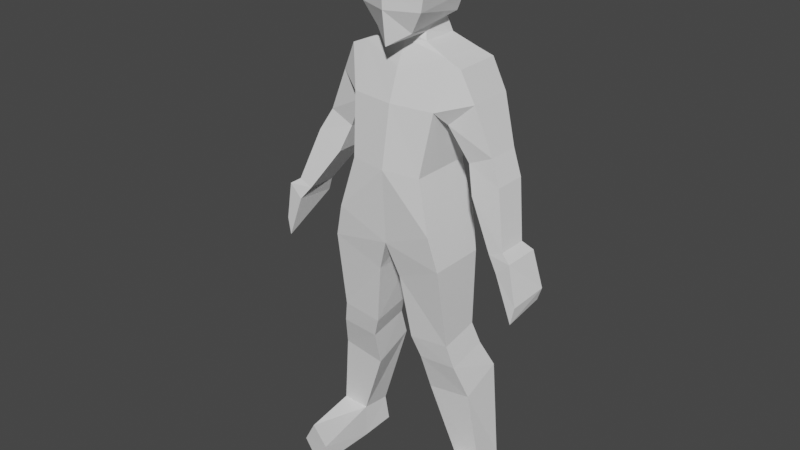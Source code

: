 # Source: spacesuit001.blend  (saved by Blender 3.4.6; exported with 4.5.12 LTS)
import bpy
from mathutils import Matrix  # noqa: F401  (used for matrix-valued properties, if any)

bpy.ops.wm.read_factory_settings(use_empty=True)
scene = bpy.context.scene
scene.name = 'Scene'

# ---- collections
col_collection = bpy.data.collections.new('Collection'); scene.collection.children.link(col_collection)

# ---- world
world_world = bpy.data.worlds.new('World'); scene.world = world_world
world_world.use_nodes = True; world_world.node_tree.nodes.clear()
_N = world_world.node_tree.nodes; _L = world_world.node_tree.links
n0 = _N.new('ShaderNodeOutputWorld'); n0.name = 'World Output'; n0.location = (300, 300)
n1 = _N.new('ShaderNodeBackground'); n1.name = 'Background'; n1.location = (10, 300)
n1.inputs[0].default_value = (0.05088, 0.05088, 0.05088, 1.0)
_L.new(n1.outputs[0], n0.inputs[0])
n0.is_active_output = True
world_world.color = (0.05088, 0.05088, 0.05088)
world_world.use_sun_shadow = False
world_world.sun_shadow_jitter_overblur = 0.0

# ---- meshes
me_cube_001 = bpy.data.meshes.new('Cube.001')
me_cube_001.from_pydata([(-0.3671, -0.1985, 3.353), (-0.3671, -0.05911, 3.721), (-0.3522, 0.3922, 3.374), (-0.3671, 0.3079, 3.718), (0.0, -0.3294, 2.853), (0.0, 0.235, 2.856), (-0.3124, 0.235, 2.856), (-0.3124, -0.2851, 2.856), (0.0, 0.3572, 3.355), (0.0, 0.3626, 3.6), (0.0, -0.2428, 3.35), (0.0, -0.1503, 3.603), (0.0, -0.2942, 2.236), (0.0, 0.266, 2.346), (-0.4264, 0.2441, 2.428), (-0.4264, -0.3216, 2.428), (-0.09679, -0.245, 1.96), (-0.09679, 0.1712, 1.96), (-0.5004, 0.1894, 2.147), (-0.5004, -0.2942, 2.147), (-0.1752, -0.1919, 1.417), (-0.1752, 0.1404, 1.482), (-0.5184, 0.1469, 1.518), (-0.5184, -0.1854, 1.453), (-0.2433, -0.1528, 1.233), (-0.2433, 0.1922, 1.306), (-0.5676, 0.1962, 1.329), (-0.5676, -0.1488, 1.255), (-0.4941, 0.002666, 0.3016), (-0.4941, 0.2659, 0.2674), (-0.7303, 0.2666, 0.2765), (-0.7303, 0.00333, 0.3107), (-0.6431, 0.2948, 1.101), (-0.6431, -0.04959, 0.9624), (-0.2702, -0.05368, 0.9065), (-0.2702, 0.2907, 1.045), (-0.1699, -0.03253, 3.8), (-0.1699, 0.2741, 3.8), (0.0, 0.3061, 3.8), (0.0, -0.06451, 3.8), (-0.1387, -0.000616, 3.856), (-0.1387, 0.2238, 3.956), (0.0, 0.2541, 3.939), (0.0, -0.05749, 3.856), (-0.417, -0.0864, 3.242), (-0.4979, -0.06177, 3.665), (-0.4163, 0.3383, 3.242), (-0.4826, 0.3467, 3.662), (-0.611, -0.04082, 3.425), (-0.6103, 0.3383, 3.425), (-0.5664, -0.02558, 2.967), (-0.5664, 0.2441, 2.967), (-0.7683, -0.02558, 3.058), (-0.7683, 0.2441, 3.058), (-0.6439, -0.0863, 2.749), (-0.6439, 0.201, 2.749), (-0.8669, -0.07263, 2.871), (-0.8669, 0.201, 2.871), (-0.8815, -0.1846, 2.395), (-0.8815, 0.06106, 2.395), (-0.9964, -0.1846, 2.446), (-0.9964, 0.06106, 2.446), (-0.4673, -0.02882, 0.03193), (-0.4673, 0.2816, 0.04343), (-0.8181, 0.282, 0.04989), (-0.8181, -0.02835, 0.03839), (-0.7636, -0.3901, 0.1984), (-0.4598, -0.5578, 0.2153), (-0.8323, -0.4219, 0.04434), (-0.4523, -0.6444, 0.06594), (-0.9711, -0.2169, 2.28), (-1.079, -0.2165, 2.391), (-1.079, 0.09296, 2.391), (-0.9415, 0.0904, 2.268), (-1.11, -0.2137, 1.907), (-1.139, -0.2092, 2.054), (-1.19, 0.06434, 2.122), (-1.156, 0.06223, 2.015), (-0.1566, -0.1817, 3.884), (-0.2239, 0.2464, 3.972), (0.0, -0.2822, 3.783), (0.0, 0.3577, 4.0), (-0.2626, -0.2155, 4.057), (-0.2626, 0.2687, 4.102), (0.0, -0.3155, 4.054), (0.0, 0.3933, 4.135), (-0.2899, -0.2155, 4.216), (-0.2899, 0.2792, 4.275), (0.0, -0.3234, 4.219), (0.0, 0.3996, 4.345), (-0.2795, -0.1987, 4.392), (-0.2743, 0.226, 4.474), (0.0, -0.2867, 4.4), (0.0, 0.3322, 4.534), (-0.14, -0.1035, 4.56), (-0.14, 0.113, 4.585), (0.0, -0.1391, 4.584), (0.0, 0.1486, 4.609), (0.3671, -0.1985, 3.353), (0.3671, -0.05911, 3.721), (0.3522, 0.3922, 3.374), (0.3671, 0.3079, 3.718), (0.3124, 0.235, 2.856), (0.3124, -0.2851, 2.856), (0.4264, 0.2441, 2.428), (0.4264, -0.3216, 2.428), (0.09679, -0.245, 1.96), (0.09679, 0.1712, 1.96), (0.5004, 0.1894, 2.147), (0.5004, -0.2942, 2.147), (0.1752, -0.1919, 1.417), (0.1752, 0.1404, 1.482), (0.5184, 0.1469, 1.518), (0.5184, -0.1854, 1.453), (0.2433, -0.1528, 1.233), (0.2433, 0.1922, 1.306), (0.5676, 0.1962, 1.329), (0.5676, -0.1488, 1.255), (0.4941, 0.002666, 0.3016), (0.4941, 0.2659, 0.2674), (0.7303, 0.2666, 0.2765), (0.7303, 0.00333, 0.3107), (0.6431, 0.2948, 1.101), (0.6431, -0.04959, 0.9624), (0.2702, -0.05368, 0.9065), (0.2702, 0.2907, 1.045), (0.1699, -0.03253, 3.8), (0.1699, 0.2741, 3.8), (0.1387, -0.000616, 3.856), (0.1387, 0.2238, 3.956), (0.417, -0.0864, 3.242), (0.4979, -0.06177, 3.665), (0.4163, 0.3383, 3.242), (0.4826, 0.3467, 3.662), (0.611, -0.04082, 3.425), (0.6103, 0.3383, 3.425), (0.5664, -0.02558, 2.967), (0.5664, 0.2441, 2.967), (0.7683, -0.02558, 3.058), (0.7683, 0.2441, 3.058), (0.6439, -0.0863, 2.749), (0.6439, 0.201, 2.749), (0.8669, -0.07263, 2.871), (0.8669, 0.201, 2.871), (0.8815, -0.1846, 2.395), (0.8815, 0.06106, 2.395), (0.9964, -0.1846, 2.446), (0.9964, 0.06106, 2.446), (0.4673, -0.02882, 0.03193), (0.4673, 0.2816, 0.04343), (0.8181, 0.282, 0.04989), (0.8181, -0.02835, 0.03839), (0.7636, -0.3901, 0.1984), (0.4598, -0.5578, 0.2153), (0.8323, -0.4219, 0.04434), (0.4523, -0.6444, 0.06594), (0.9711, -0.2169, 2.28), (1.079, -0.2165, 2.391), (1.079, 0.09296, 2.391), (0.9415, 0.0904, 2.268), (1.11, -0.2137, 1.907), (1.139, -0.2092, 2.054), (1.19, 0.06434, 2.122), (1.156, 0.06223, 2.015), (0.1566, -0.1817, 3.884), (0.2239, 0.2464, 3.972), (0.2626, -0.2155, 4.057), (0.2626, 0.2687, 4.102), (0.2899, -0.2155, 4.216), (0.2899, 0.2792, 4.275), (0.2795, -0.1987, 4.392), (0.2743, 0.226, 4.474), (0.14, -0.1035, 4.56), (0.14, 0.113, 4.585)], [], [(0, 1, 45), (4, 7, 15, 12), (14, 13, 17, 18), (10, 11, 1, 0), (10, 0, 7, 4), (3, 1, 36, 37), (0, 2, 6, 7), (2, 8, 5, 6), (6, 5, 13, 14), (2, 3, 9, 8), (7, 6, 14, 15), (18, 17, 21, 22), (15, 14, 18, 19), (12, 15, 19, 16), (13, 12, 16, 17), (21, 20, 24, 25), (17, 16, 20, 21), (19, 18, 22, 23), (16, 19, 23, 20), (33, 32, 30, 31), (23, 22, 26, 27), (20, 23, 27, 24), (22, 21, 25, 26), (30, 29, 63, 64), (34, 33, 31, 28), (32, 35, 29, 30), (35, 34, 28, 29), (25, 24, 34, 35), (26, 25, 35, 32), (24, 27, 33, 34), (27, 26, 32, 33), (36, 39, 43, 40), (9, 3, 37, 38), (1, 11, 39, 36), (42, 41, 79, 81), (38, 37, 41, 42), (37, 36, 40, 41), (47, 2, 46, 49), (1, 3, 47, 45), (3, 2, 47), (48, 49, 53, 52), (2, 0, 44, 46), (45, 47, 49, 48), (0, 45, 48, 44), (51, 50, 54, 55), (49, 46, 51, 53), (44, 48, 52, 50), (46, 44, 50, 51), (56, 57, 61, 60), (53, 51, 55, 57), (52, 53, 57, 56), (50, 52, 56, 54), (59, 58, 70, 73), (54, 56, 60, 58), (55, 54, 58, 59), (57, 55, 59, 61), (64, 63, 62, 65), (29, 28, 62, 63), (31, 30, 64, 65), (28, 31, 66, 67), (67, 66, 68, 69), (31, 65, 68, 66), (65, 62, 69, 68), (62, 28, 67, 69), (73, 70, 74, 77), (61, 59, 73, 72), (60, 61, 72, 71), (58, 60, 71, 70), (74, 75, 76, 77), (72, 73, 77, 76), (71, 72, 76, 75), (70, 71, 75, 74), (78, 80, 84, 82), (41, 40, 78, 79), (40, 43, 80, 78), (85, 83, 87, 89), (81, 79, 83, 85), (79, 78, 82, 83), (86, 88, 92, 90), (83, 82, 86, 87), (82, 84, 88, 86), (90, 92, 96, 94), (89, 87, 91, 93), (87, 86, 90, 91), (97, 95, 94, 96), (93, 91, 95, 97), (91, 90, 94, 95), (98, 131, 99), (4, 12, 105, 103), (104, 108, 107, 13), (10, 98, 99, 11), (10, 4, 103, 98), (101, 127, 126, 99), (98, 103, 102, 100), (100, 102, 5, 8), (102, 104, 13, 5), (100, 8, 9, 101), (103, 105, 104, 102), (108, 112, 111, 107), (105, 109, 108, 104), (12, 106, 109, 105), (13, 107, 106, 12), (111, 115, 114, 110), (107, 111, 110, 106), (109, 113, 112, 108), (106, 110, 113, 109), (123, 121, 120, 122), (113, 117, 116, 112), (110, 114, 117, 113), (112, 116, 115, 111), (120, 150, 149, 119), (124, 118, 121, 123), (122, 120, 119, 125), (125, 119, 118, 124), (115, 125, 124, 114), (116, 122, 125, 115), (114, 124, 123, 117), (117, 123, 122, 116), (126, 128, 43, 39), (9, 38, 127, 101), (99, 126, 39, 11), (42, 81, 165, 129), (38, 42, 129, 127), (127, 129, 128, 126), (133, 135, 132, 100), (99, 131, 133, 101), (101, 133, 100), (134, 138, 139, 135), (100, 132, 130, 98), (131, 134, 135, 133), (98, 130, 134, 131), (137, 141, 140, 136), (135, 139, 137, 132), (130, 136, 138, 134), (132, 137, 136, 130), (142, 146, 147, 143), (139, 143, 141, 137), (138, 142, 143, 139), (136, 140, 142, 138), (145, 159, 156, 144), (140, 144, 146, 142), (141, 145, 144, 140), (143, 147, 145, 141), (150, 151, 148, 149), (119, 149, 148, 118), (121, 151, 150, 120), (118, 153, 152, 121), (153, 155, 154, 152), (121, 152, 154, 151), (151, 154, 155, 148), (148, 155, 153, 118), (159, 163, 160, 156), (147, 158, 159, 145), (146, 157, 158, 147), (144, 156, 157, 146), (160, 163, 162, 161), (158, 162, 163, 159), (157, 161, 162, 158), (156, 160, 161, 157), (164, 166, 84, 80), (129, 165, 164, 128), (128, 164, 80, 43), (85, 89, 169, 167), (81, 85, 167, 165), (165, 167, 166, 164), (168, 170, 92, 88), (167, 169, 168, 166), (166, 168, 88, 84), (170, 172, 96, 92), (89, 93, 171, 169), (169, 171, 170, 168), (97, 96, 172, 173), (93, 97, 173, 171), (171, 173, 172, 170)])
_uv = me_cube_001.uv_layers.new(name='UVMap')
_uv.uv.foreach_set('vector', [0.4278, 0.08312, 0.3582, 0.08278, 0.3684, 0.05877, 0.5214, 0.1508, 0.5201, 0.0933, 0.5991, 0.07237, 0.6336, 0.1505, 0.7033, 0.4675, 0.6881, 0.3892, 0.6179, 0.407, 0.6521, 0.4811, 0.4291, 0.1507, 0.3813, 0.1505, 0.3582, 0.08278, 0.4278, 0.08312, 0.4291, 0.1507, 0.4278, 0.08312, 0.5201, 0.0933, 0.5214, 0.1508, 0.3001, 0.05184, 0.3556, 0.07133, 0.3384, 0.1078, 0.292, 0.09155, 0.04713, 0.6114, 0.1512, 0.6185, 0.1264, 0.5233, 0.03473, 0.5203, 0.8759, 0.4539, 0.8727, 0.3892, 0.782, 0.3892, 0.782, 0.4466, 0.782, 0.4466, 0.782, 0.3892, 0.6881, 0.3892, 0.7033, 0.4675, 0.8759, 0.4539, 0.9397, 0.4567, 0.9175, 0.3892, 0.8727, 0.3892, 0.03473, 0.5203, 0.1264, 0.5233, 0.1305, 0.4506, 0.03082, 0.4473, 0.6521, 0.4811, 0.6179, 0.407, 0.5305, 0.4214, 0.537, 0.4844, 0.03082, 0.4473, 0.1305, 0.4506, 0.1226, 0.4003, 0.0373, 0.3974, 0.6336, 0.1505, 0.5991, 0.07237, 0.65, 0.05861, 0.6834, 0.1325, 0.1692, 0.01658, 0.2678, 0.03187, 0.2587, 0.08483, 0.1853, 0.08414, 0.1899, 0.1679, 0.2484, 0.1769, 0.2413, 0.2096, 0.1805, 0.1984, 0.1853, 0.08414, 0.2587, 0.08483, 0.2484, 0.1769, 0.1899, 0.1679, 0.0373, 0.3974, 0.1226, 0.4003, 0.1187, 0.2891, 0.0605, 0.2758, 0.6834, 0.1325, 0.65, 0.05861, 0.7751, 0.05476, 0.7818, 0.1178, 0.08734, 0.1893, 0.1473, 0.2156, 0.1471, 0.07061, 0.1005, 0.07511, 0.0605, 0.2758, 0.1187, 0.2891, 0.1285, 0.2558, 0.06813, 0.2408, 0.7818, 0.1178, 0.7751, 0.05476, 0.8107, 0.04556, 0.8149, 0.1051, 0.537, 0.4844, 0.5305, 0.4214, 0.4979, 0.4339, 0.502, 0.4935, 0.3318, 0.5709, 0.3329, 0.6117, 0.3727, 0.6178, 0.3705, 0.5557, 0.8729, 0.09977, 0.8626, 0.03128, 0.981, 0.01493, 0.9826, 0.0583, 0.4594, 0.5073, 0.4492, 0.4389, 0.3067, 0.48, 0.3084, 0.5233, 0.1627, 0.2422, 0.2232, 0.2691, 0.2124, 0.3746, 0.1659, 0.3802, 0.1805, 0.1984, 0.2413, 0.2096, 0.2232, 0.2691, 0.1627, 0.2422, 0.502, 0.4935, 0.4979, 0.4339, 0.4492, 0.4389, 0.4594, 0.5073, 0.8149, 0.1051, 0.8107, 0.04556, 0.8626, 0.03128, 0.8729, 0.09977, 0.06813, 0.2408, 0.1285, 0.2558, 0.1473, 0.2156, 0.08734, 0.1893, 0.3433, 0.1189, 0.3438, 0.1502, 0.3334, 0.1502, 0.3325, 0.1246, 0.9175, 0.3892, 0.9397, 0.4567, 0.955, 0.4204, 0.9547, 0.3892, 0.3582, 0.08278, 0.3813, 0.1505, 0.3438, 0.1502, 0.3433, 0.1189, 0.8074, 0.8325, 0.7981, 0.875, 0.805, 0.901, 0.8391, 0.8325, 0.9547, 0.3892, 0.955, 0.4204, 0.9839, 0.4147, 0.9807, 0.3892, 0.291, 0.09523, 0.3382, 0.1094, 0.3301, 0.1188, 0.2899, 0.1272, 0.4143, 0.9103, 0.3698, 0.9624, 0.3387, 0.9618, 0.3565, 0.9073, 0.3556, 0.07133, 0.3001, 0.05184, 0.3021, 0.02748, 0.3648, 0.04632, 0.9397, 0.4567, 0.8759, 0.4539, 0.9291, 0.4779, 0.09184, 0.8143, 0.08123, 0.7432, 0.1587, 0.7497, 0.1663, 0.8003, 0.4522, 0.6624, 0.4231, 0.7752, 0.4042, 0.7486, 0.4218, 0.6668, 0.04261, 0.8256, 0.03045, 0.7491, 0.08123, 0.7432, 0.09184, 0.8143, 0.3729, 0.8295, 0.4242, 0.8866, 0.3678, 0.8844, 0.3491, 0.8319, 0.3576, 0.6721, 0.3466, 0.724, 0.2994, 0.7262, 0.3112, 0.6709, 0.3565, 0.9073, 0.3387, 0.9618, 0.2722, 0.9575, 0.2713, 0.9099, 0.3491, 0.8319, 0.3678, 0.8844, 0.2822, 0.8842, 0.2831, 0.8366, 0.4218, 0.6668, 0.4042, 0.7486, 0.3466, 0.724, 0.3576, 0.6721, 0.2072, 0.8032, 0.1996, 0.7519, 0.2868, 0.7658, 0.2937, 0.8118, 0.2713, 0.9099, 0.2722, 0.9575, 0.2229, 0.9624, 0.2262, 0.9077, 0.1663, 0.8003, 0.1587, 0.7497, 0.1996, 0.7519, 0.2072, 0.8032, 0.2831, 0.8366, 0.2822, 0.8842, 0.2361, 0.8858, 0.2326, 0.8295, 0.2233, 0.6803, 0.2132, 0.7276, 0.1839, 0.7282, 0.1976, 0.6689, 0.2326, 0.8295, 0.2361, 0.8858, 0.14, 0.8709, 0.1406, 0.8438, 0.3112, 0.6709, 0.2994, 0.7262, 0.2132, 0.7276, 0.2233, 0.6803, 0.2262, 0.9077, 0.2229, 0.9624, 0.1333, 0.9482, 0.1327, 0.9211, 0.1529, 0.4896, 0.153, 0.434, 0.2077, 0.434, 0.2077, 0.4896, 0.1659, 0.3802, 0.2124, 0.3746, 0.2175, 0.4221, 0.1627, 0.4195, 0.1005, 0.07511, 0.1471, 0.07061, 0.1512, 0.03113, 0.0965, 0.0273, 0.3286, 0.6136, 0.3287, 0.5665, 0.2501, 0.5598, 0.2167, 0.6205, 0.2167, 0.6205, 0.2501, 0.5598, 0.2253, 0.5428, 0.1892, 0.6095, 0.1005, 0.07511, 0.0965, 0.0273, 0.02709, 0.02613, 0.03177, 0.05319, 0.2077, 0.4896, 0.2077, 0.434, 0.3163, 0.4316, 0.277, 0.4918, 0.2175, 0.4221, 0.2124, 0.3746, 0.3111, 0.3906, 0.3261, 0.4171, 0.1976, 0.6689, 0.1839, 0.7282, 0.1067, 0.7148, 0.1323, 0.6617, 0.1327, 0.9211, 0.1333, 0.9482, 0.103, 0.9482, 0.1142, 0.9101, 0.2937, 0.8118, 0.2868, 0.7658, 0.3046, 0.757, 0.3132, 0.815, 0.1406, 0.8438, 0.14, 0.8709, 0.1212, 0.8816, 0.1097, 0.8505, 0.4058, 0.805, 0.3774, 0.8057, 0.3599, 0.7543, 0.3813, 0.7537, 0.1142, 0.9101, 0.103, 0.9482, 0.03414, 0.9296, 0.05189, 0.9132, 0.3132, 0.815, 0.3046, 0.757, 0.3599, 0.7543, 0.3774, 0.8057, 0.1097, 0.8505, 0.1212, 0.8816, 0.05048, 0.8626, 0.02466, 0.8435, 0.4876, 0.7239, 0.5356, 0.6928, 0.5356, 0.7759, 0.4552, 0.7767, 0.7981, 0.875, 0.7294, 0.875, 0.6739, 0.8804, 0.805, 0.901, 0.7294, 0.875, 0.712, 0.8325, 0.6432, 0.8325, 0.6739, 0.8804, 0.8942, 0.5881, 0.8138, 0.5781, 0.8055, 0.6311, 0.8942, 0.6526, 0.8942, 0.5469, 0.8257, 0.5384, 0.8138, 0.5781, 0.8942, 0.5881, 0.7775, 0.5772, 0.6075, 0.5502, 0.5941, 0.603, 0.7864, 0.6168, 0.4468, 0.8255, 0.5356, 0.8263, 0.5356, 0.8819, 0.45, 0.8795, 0.7864, 0.6168, 0.5941, 0.603, 0.5941, 0.6519, 0.7906, 0.6699, 0.4552, 0.7767, 0.5356, 0.7759, 0.5356, 0.8263, 0.4468, 0.8255, 0.45, 0.8795, 0.5356, 0.8819, 0.5356, 0.9382, 0.4927, 0.9309, 0.8942, 0.6526, 0.8055, 0.6311, 0.8102, 0.6921, 0.8942, 0.7106, 0.7906, 0.6699, 0.5941, 0.6519, 0.6007, 0.7058, 0.7694, 0.7309, 0.8942, 0.7668, 0.9371, 0.7776, 0.9371, 0.8439, 0.8942, 0.8548, 0.8942, 0.7106, 0.9782, 0.7431, 0.9371, 0.7776, 0.8942, 0.7668, 0.7694, 0.7309, 0.6007, 0.7058, 0.6385, 0.7573, 0.7246, 0.7649, 0.4278, 0.2179, 0.3684, 0.2416, 0.3582, 0.2176, 0.5214, 0.1508, 0.6336, 0.1505, 0.5991, 0.229, 0.5201, 0.208, 0.7033, 0.3109, 0.6521, 0.2973, 0.6179, 0.3715, 0.6881, 0.3892, 0.4291, 0.1507, 0.4278, 0.2179, 0.3582, 0.2176, 0.3813, 0.1505, 0.4291, 0.1507, 0.5214, 0.1508, 0.5201, 0.208, 0.4278, 0.2179, 0.3001, 0.05184, 0.292, 0.09155, 0.3384, 0.1078, 0.3556, 0.07133, 0.04713, 0.6114, 0.03473, 0.5203, 0.1264, 0.5233, 0.1512, 0.6185, 0.8759, 0.3246, 0.782, 0.3319, 0.782, 0.3892, 0.8727, 0.3892, 0.782, 0.3319, 0.7033, 0.3109, 0.6881, 0.3892, 0.782, 0.3892, 0.8759, 0.3246, 0.8727, 0.3892, 0.9175, 0.3892, 0.9397, 0.3218, 0.03473, 0.5203, 0.03082, 0.4473, 0.1305, 0.4506, 0.1264, 0.5233, 0.6521, 0.2973, 0.537, 0.294, 0.5305, 0.3571, 0.6179, 0.3715, 0.03082, 0.4473, 0.0373, 0.3974, 0.1226, 0.4003, 0.1305, 0.4506, 0.6336, 0.1505, 0.6834, 0.1681, 0.65, 0.2424, 0.5991, 0.229, 0.1692, 0.01658, 0.1853, 0.08414, 0.2587, 0.08483, 0.2678, 0.03187, 0.1899, 0.1679, 0.1805, 0.1984, 0.2413, 0.2096, 0.2484, 0.1769, 0.1853, 0.08414, 0.1899, 0.1679, 0.2484, 0.1769, 0.2587, 0.08483, 0.0373, 0.3974, 0.0605, 0.2758, 0.1187, 0.2891, 0.1226, 0.4003, 0.6834, 0.1681, 0.7818, 0.1821, 0.7751, 0.2451, 0.65, 0.2424, 0.08734, 0.1893, 0.1005, 0.07511, 0.1471, 0.07061, 0.1473, 0.2156, 0.0605, 0.2758, 0.06813, 0.2408, 0.1285, 0.2558, 0.1187, 0.2891, 0.7818, 0.1821, 0.8149, 0.1945, 0.8107, 0.254, 0.7751, 0.2451, 0.537, 0.294, 0.502, 0.285, 0.4979, 0.3446, 0.5305, 0.3571, 0.3318, 0.5709, 0.3705, 0.5557, 0.3727, 0.6178, 0.3329, 0.6117, 0.8729, 0.199, 0.9826, 0.2397, 0.981, 0.2831, 0.8626, 0.2675, 0.4594, 0.2711, 0.3084, 0.2551, 0.3067, 0.2985, 0.4492, 0.3396, 0.1627, 0.2422, 0.1659, 0.3798, 0.2123, 0.3742, 0.2232, 0.2691, 0.1805, 0.1984, 0.1627, 0.2422, 0.2232, 0.2691, 0.2413, 0.2096, 0.502, 0.285, 0.4594, 0.2711, 0.4492, 0.3396, 0.4979, 0.3446, 0.8149, 0.1945, 0.8729, 0.199, 0.8626, 0.2675, 0.8107, 0.254, 0.06813, 0.2408, 0.08734, 0.1893, 0.1473, 0.2156, 0.1285, 0.2558, 0.3433, 0.1813, 0.3325, 0.1755, 0.3334, 0.1502, 0.3438, 0.1502, 0.9175, 0.3892, 0.9547, 0.3892, 0.955, 0.358, 0.9397, 0.3218, 0.3582, 0.2176, 0.3433, 0.1813, 0.3438, 0.1502, 0.3813, 0.1505, 0.8074, 0.8325, 0.8391, 0.8325, 0.805, 0.7639, 0.7981, 0.79, 0.9547, 0.3892, 0.9807, 0.3892, 0.9839, 0.3638, 0.955, 0.358, 0.291, 0.09523, 0.29, 0.1269, 0.3302, 0.1184, 0.3382, 0.1094, 0.4143, 0.9103, 0.3565, 0.9073, 0.3387, 0.9618, 0.3698, 0.9624, 0.3556, 0.07133, 0.3648, 0.04632, 0.3021, 0.02749, 0.3001, 0.05184, 0.9397, 0.3218, 0.9291, 0.3006, 0.8759, 0.3246, 0.09184, 0.8143, 0.1663, 0.8003, 0.1587, 0.7497, 0.08123, 0.7432, 0.4522, 0.6624, 0.4218, 0.6668, 0.4042, 0.7486, 0.4231, 0.7752, 0.04261, 0.8256, 0.09184, 0.8143, 0.08123, 0.7432, 0.03045, 0.7491, 0.3729, 0.8295, 0.3491, 0.8319, 0.3678, 0.8844, 0.4242, 0.8866, 0.3576, 0.6721, 0.3112, 0.6709, 0.2994, 0.7262, 0.3466, 0.724, 0.3565, 0.9073, 0.2713, 0.9099, 0.2722, 0.9575, 0.3387, 0.9618, 0.3491, 0.8319, 0.2831, 0.8366, 0.2822, 0.8842, 0.3678, 0.8844, 0.4218, 0.6668, 0.3576, 0.6721, 0.3466, 0.724, 0.4042, 0.7486, 0.2072, 0.8032, 0.2937, 0.8118, 0.2868, 0.7658, 0.1996, 0.7519, 0.2713, 0.9099, 0.2262, 0.9077, 0.2229, 0.9624, 0.2722, 0.9575, 0.1663, 0.8003, 0.2072, 0.8032, 0.1996, 0.7519, 0.1587, 0.7497, 0.2831, 0.8366, 0.2326, 0.8295, 0.2361, 0.8858, 0.2822, 0.8842, 0.2233, 0.6803, 0.1976, 0.6689, 0.1839, 0.7282, 0.2132, 0.7276, 0.2326, 0.8295, 0.1404, 0.8435, 0.14, 0.8705, 0.2361, 0.8858, 0.3112, 0.6709, 0.2233, 0.6803, 0.2132, 0.7276, 0.2994, 0.7262, 0.2262, 0.9077, 0.1327, 0.9211, 0.1333, 0.9482, 0.2229, 0.9624, 0.1529, 0.4896, 0.2077, 0.4896, 0.2077, 0.434, 0.153, 0.434, 0.1659, 0.3798, 0.1627, 0.4194, 0.2175, 0.422, 0.2123, 0.3742, 0.1005, 0.07511, 0.0965, 0.0273, 0.1512, 0.03113, 0.1471, 0.07061, 0.3286, 0.6136, 0.2167, 0.6205, 0.2501, 0.5598, 0.3287, 0.5665, 0.2167, 0.6205, 0.1892, 0.6095, 0.2253, 0.5428, 0.2501, 0.5598, 0.1005, 0.07511, 0.03177, 0.05319, 0.02709, 0.02613, 0.0965, 0.0273, 0.2077, 0.4896, 0.277, 0.4918, 0.3163, 0.4316, 0.2077, 0.434, 0.2175, 0.422, 0.3261, 0.4171, 0.3111, 0.3906, 0.2123, 0.3742, 0.1976, 0.6689, 0.1323, 0.6617, 0.1067, 0.7148, 0.1839, 0.7282, 0.1327, 0.9211, 0.1142, 0.9101, 0.103, 0.9482, 0.1333, 0.9482, 0.2937, 0.8118, 0.3132, 0.815, 0.3046, 0.757, 0.2868, 0.7658, 0.1404, 0.8435, 0.1095, 0.8505, 0.1212, 0.8816, 0.14, 0.8705, 0.4058, 0.805, 0.3813, 0.7537, 0.3599, 0.7543, 0.3774, 0.8057, 0.1142, 0.9101, 0.05189, 0.9132, 0.03414, 0.9296, 0.103, 0.9482, 0.3132, 0.815, 0.3774, 0.8057, 0.3599, 0.7543, 0.3046, 0.757, 0.1095, 0.8505, 0.02466, 0.8435, 0.05044, 0.863, 0.1212, 0.8816, 0.5835, 0.7239, 0.6159, 0.7767, 0.5356, 0.7759, 0.5356, 0.6928, 0.7981, 0.79, 0.805, 0.7639, 0.6739, 0.7845, 0.7294, 0.79, 0.7294, 0.79, 0.6739, 0.7845, 0.6432, 0.8325, 0.712, 0.8325, 0.8942, 0.5881, 0.8942, 0.6526, 0.983, 0.6311, 0.9746, 0.5781, 0.8942, 0.5469, 0.8942, 0.5881, 0.9746, 0.5781, 0.9628, 0.5384, 0.7775, 0.5772, 0.7864, 0.6168, 0.5941, 0.603, 0.6075, 0.5502, 0.6243, 0.8255, 0.6211, 0.8795, 0.5356, 0.8819, 0.5356, 0.8263, 0.7864, 0.6168, 0.7906, 0.6699, 0.5941, 0.6519, 0.5941, 0.603, 0.6159, 0.7767, 0.6243, 0.8255, 0.5356, 0.8263, 0.5356, 0.7759, 0.6211, 0.8795, 0.5784, 0.9309, 0.5356, 0.9382, 0.5356, 0.8819, 0.8942, 0.6526, 0.8942, 0.7106, 0.9782, 0.6921, 0.983, 0.6311, 0.7906, 0.6699, 0.7694, 0.7309, 0.6007, 0.7058, 0.5941, 0.6519, 0.8942, 0.7668, 0.8942, 0.8548, 0.8513, 0.8439, 0.8513, 0.7776, 0.8942, 0.7106, 0.8942, 0.7668, 0.8513, 0.7776, 0.8102, 0.7431, 0.7694, 0.7309, 0.7246, 0.7649, 0.6385, 0.7573, 0.6007, 0.7058])
me_cube_001.update()

# ---- objects
ob_cube = bpy.data.objects.new('Cube', me_cube_001)

# ---- transforms, parenting, visibility, modifiers, constraints
ob_cube.location = (0.0, 0.0, 0.0)

# ---- collection membership
col_collection.objects.link(ob_cube)

# ---- scene / render settings (as saved in the file)
scene.frame_start = 1; scene.frame_end = 250; scene.frame_set(1)
scene.render.engine = 'BLENDER_EEVEE_NEXT'
scene.cycles.sampling_pattern = 'TABULATED_SOBOL'
scene.cycles.use_light_tree = False
scene.view_settings.view_transform = 'Filmic'
bpy.context.view_layer.update()

# ---- added for rendering (the .blend has no active camera and no usable light): camera, sun
cam_auto = bpy.data.cameras.new('AutoCamera')
cam_auto.lens = 50.0
cam_auto.sensor_width = 36.0
cam_auto.clip_end = 1000.0
ob_auto_camera = bpy.data.objects.new('AutoCamera', cam_auto)
scene.collection.objects.link(ob_auto_camera)
ob_auto_camera.location = (4.8701, -5.96652, 6.21654)
ob_auto_camera.rotation_euler = (1.09748, -7.21219e-08, 0.694738)
scene.camera = ob_auto_camera
light_auto_sun = bpy.data.lights.new('AutoSun', 'SUN')
light_auto_sun.energy = 3.0
light_auto_sun.angle = 0.0523599
ob_auto_sun = bpy.data.objects.new('AutoSun', light_auto_sun)
scene.collection.objects.link(ob_auto_sun)
ob_auto_sun.rotation_euler = (0.872665, 0.174533, 0.523599)
bpy.context.view_layer.update()
